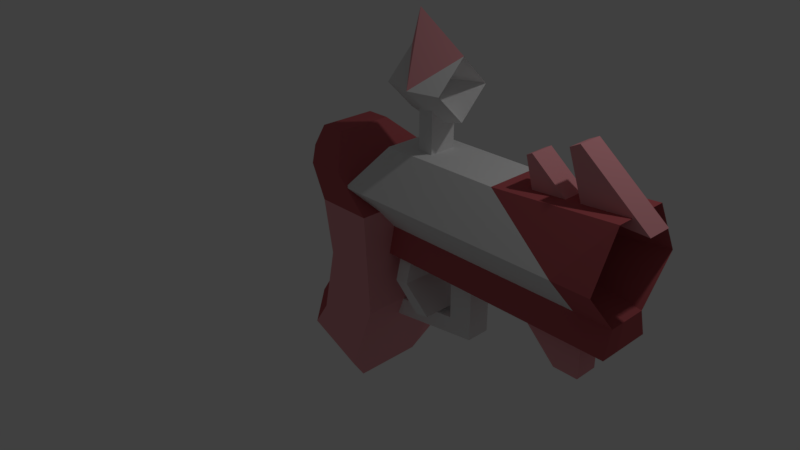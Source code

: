 # Source: khalsGun.blend  (saved by Blender 2.79.0; exported with 4.5.12 LTS)
import bpy
from mathutils import Matrix  # noqa: F401  (used for matrix-valued properties, if any)

bpy.ops.wm.read_factory_settings(use_empty=True)
scene = bpy.context.scene
scene.name = 'Scene'

# ---- collections
col_collection_1 = bpy.data.collections.new('Collection 1'); scene.collection.children.link(col_collection_1)

# ---- materials (node trees are filled in below, after node groups)
mat_metal = bpy.data.materials.new('Metal')
mat_metal.alpha_threshold = 0.0
mat_metal.use_transparent_shadow = False
mat_metal.roughness = 0.5
mat_handle1 = bpy.data.materials.new('Handle1')
mat_handle1.alpha_threshold = 0.0
mat_handle1.use_transparent_shadow = False
mat_handle1.diffuse_color = (0.4969, 0.1073, 0.1192, 1.0)
mat_handle1.roughness = 0.5
mat_dark = bpy.data.materials.new('Dark')
mat_dark.alpha_threshold = 0.0
mat_dark.use_transparent_shadow = False
mat_dark.diffuse_color = (0.0, 0.0, 0.0, 1.0)
mat_dark.roughness = 0.5
mat_dark.specular_intensity = 0.0
mat_handle2 = bpy.data.materials.new('Handle2')
mat_handle2.alpha_threshold = 0.0
mat_handle2.use_transparent_shadow = False
mat_handle2.diffuse_color = (0.8007, 0.337, 0.3655, 1.0)
mat_handle2.roughness = 0.5

# ---- material node trees

# ---- world
world_world = bpy.data.worlds.new('World'); scene.world = world_world
world_world.color = (0.05088, 0.05088, 0.05088)
world_world.use_sun_shadow = False
world_world.sun_shadow_jitter_overblur = 0.0
world_world.cycles.sampling_method = 'MANUAL'

# ---- cameras
cam_camera = bpy.data.cameras.new('Camera')
cam_camera.clip_end = 100.0
cam_camera.lens = 35.0
cam_camera.sensor_width = 32.0
cam_camera.sensor_height = 18.0
cam_camera.ortho_scale = 7.314
cam_camera.dof.focus_distance = 0.0
cam_camera.dof.aperture_fstop = 128.0

# ---- lights
light_lamp = bpy.data.lights.new('Lamp', 'POINT')
light_lamp.transmission_factor = 0.0
light_lamp.cutoff_distance = 30.0
light_lamp.energy = 100.0
light_lamp.shadow_buffer_clip_start = 1.001
light_lamp.shadow_soft_size = 0.1
light_lamp.shadow_maximum_resolution = 0.006
light_lamp.use_absolute_resolution = True

# ---- meshes
me_cube_001 = bpy.data.meshes.new('Cube.001')
me_cube_001.from_pydata([(0.7279, -0.7031, 1.0), (0.7279, 0.7031, 1.0), (3.32, 0.2509, 0.7555), (3.32, 0.6875, 1.275), (0.8079, 0.7031, -0.236), (0.8079, -0.7031, -0.236), (0.4803, -0.7031, -1.124), (0.3518, -0.4424, -1.472), (0.3518, 0.4424, -1.472), (0.4803, 0.7031, -1.124), (0.3986, 0.6875, 1.275), (2.947, 0.4459, 1.296), (0.3986, 0.2509, 0.7555), (2.947, 0.1584, 0.9541), (0.3986, -0.2509, 0.7555), (2.947, -0.1584, 0.9541), (0.3986, -0.6875, 1.275), (2.947, -0.4459, 1.296), (0.7622, -0.3438, 1.779), (2.947, -0.2291, 1.672), (0.7622, 0.3438, 1.779), (2.947, 0.2291, 1.672), (3.778, 0.3438, 0.4378), (0.3986, 0.3438, 0.4378), (0.3986, -0.3438, 0.4378), (3.778, -0.3438, 0.4378), (3.08, -0.1506, -0.08152), (2.5, -0.1506, 0.4814), (3.08, 0.1506, -0.08152), (2.5, 0.1506, 0.4814), (3.386, -0.1506, -0.08152), (3.386, -0.1506, 0.4814), (3.386, 0.1506, -0.08152), (3.386, 0.1506, 0.4814), (1.067, -0.173, 1.718), (1.067, -0.173, 2.281), (1.067, 0.173, 1.718), (1.067, 0.173, 2.281), (1.26, -0.173, 1.718), (1.26, -0.173, 2.281), (1.26, 0.173, 1.718), (1.26, 0.173, 2.281), (1.153, -5.702e-09, 2.085), (1.533, -5.702e-09, 2.176), (1.153, -4.718e-09, 2.343), (0.774, -5.702e-09, 2.176), (1.153, 0.4513, 2.537), (1.533, 0.3611, 2.537), (1.153, 0.1937, 2.537), (0.774, 0.3611, 2.537), (0.8953, 3.376e-08, 3.307), (1.533, 2.586e-08, 2.898), (1.153, 1.221e-08, 2.73), (0.774, 2.586e-08, 2.898), (1.153, -0.4513, 2.537), (1.533, -0.3611, 2.537), (1.153, -0.1937, 2.537), (0.774, -0.3611, 2.537), (3.778, 0.2509, 0.7555), (3.778, 0.6875, 1.275), (3.778, -0.2509, 0.7555), (3.778, -0.6875, 1.275), (3.778, -0.3438, 1.896), (3.778, 0.3438, 1.896), (3.32, -0.2509, 0.7555), (3.32, -0.6875, 1.275), (2.27, -0.3438, 1.779), (2.27, 0.3438, 1.779), (1.591, -0.1506, -0.1589), (1.582, -0.1506, 0.4814), (1.591, 0.1506, -0.1589), (1.582, 0.1506, 0.4814), (1.896, -0.1506, -0.3304), (1.896, -0.1506, 0.4814), (1.896, 0.1506, -0.3304), (1.896, 0.1506, 0.4814), (0.629, 0.1506, -0.2799), (0.629, -0.1506, -0.2799), (0.4927, 0.1506, -0.5288), (0.4927, -0.1506, -0.5288), (1.288, -0.4014, -0.1439), (0.8778, -0.238, 0.5381), (1.288, 0.4014, -0.1439), (0.8778, 0.238, 0.5381), (1.461, -0.4014, -0.1079), (1.05, -0.238, 0.5381), (1.461, 0.4014, -0.1079), (1.05, 0.238, 0.5381), (0.9429, -0.4014, 0.1703), (0.9429, 0.4014, 0.1703), (1.115, 0.4014, 0.1882), (1.115, -0.4014, 0.1882), (3.237, -0.1506, 1.794), (3.032, -0.1506, 2.374), (3.237, 0.1506, 1.794), (3.032, 0.1506, 2.374), (3.984, -0.1506, 1.774), (3.15, -0.1506, 2.436), (3.984, 0.1506, 1.774), (3.15, 0.1506, 2.436), (0.01975, -0.7031, 1.0), (-0.3357, -0.3673, 1.0), (-0.3357, 0.3673, 1.0), (0.01975, 0.7031, 1.0), (0.2964, 0.7031, 1.414), (-0.05364, 0.3673, 1.75), (-0.05364, -0.3673, 1.75), (0.2964, -0.7031, 1.414), (-0.3472, -0.3673, -0.3643), (-0.03154, -0.7031, -0.4946), (-0.2063, -0.3673, 0.3024), (0.1435, -0.7031, 0.3332), (0.1435, 0.7031, 0.3332), (-0.2063, 0.3673, 0.3024), (-0.03106, 0.7031, -0.4923), (-0.3472, 0.3673, -0.3643), (-0.4449, -0.4424, -1.133), (-0.7586, -0.03393, -1.0), (-0.4971, -0.3673, -0.5959), (-0.2404, -0.7031, -0.8174), (-0.4971, 0.3673, -0.5959), (-0.2412, 0.7031, -0.8171), (-0.7586, 0.03393, -1.0), (-0.4457, 0.4424, -1.133), (-0.3562, -0.3673, 1.75), (-0.1748, -0.7031, 1.408), (-0.5481, -0.3673, 1.446), (-0.1748, 0.7031, 1.408), (-0.5481, 0.3673, 1.446), (-0.3562, 0.3673, 1.75), (2.655, -0.1506, 1.74), (2.539, -0.1506, 2.152), (2.655, 0.1506, 1.74), (2.539, 0.1506, 2.152), (3.079, -0.1506, 1.811), (2.605, -0.1506, 2.187), (3.079, 0.1506, 1.811), (2.605, 0.1506, 2.187)], [], [(100, 0, 107, 125), (8, 9, 4, 5, 6, 7), (4, 1, 0, 5), (9, 121, 114), (5, 0, 111), (105, 129, 124, 106), (102, 101, 126, 128), (112, 103, 1), (20, 67, 3, 10), (108, 110, 113, 115), (8, 123, 121, 9), (117, 118, 108, 115, 120, 122), (124, 129, 128, 126), (119, 6, 109), (3, 59, 58, 2), (58, 60, 25, 22), (64, 60, 61, 65), (65, 61, 62, 66), (13, 11, 21, 19, 17, 15), (66, 62, 63, 67), (67, 63, 59, 3), (10, 12, 14, 16, 18, 20), (23, 22, 25, 24), (12, 2, 58, 22, 23), (60, 64, 14, 24, 25), (14, 12, 23, 24), (26, 27, 29, 28), (28, 29, 33, 32), (32, 33, 31, 30), (30, 31, 27, 26), (28, 32, 30, 26), (33, 29, 27, 31), (34, 35, 37, 36), (36, 37, 41, 40), (40, 41, 39, 38), (38, 39, 35, 34), (36, 40, 38, 34), (41, 37, 35, 39), (42, 46, 47, 43), (43, 47, 48, 44), (44, 48, 49, 45), (45, 49, 46, 42), (46, 51, 47), (47, 51, 52, 48), (48, 52, 53, 49), (53, 46, 49), (54, 51, 50), (51, 55, 56, 52), (52, 56, 57, 53), (53, 54, 50), (54, 42, 43, 55), (55, 43, 44, 56), (56, 44, 45, 57), (57, 45, 42, 54), (11, 13, 58, 59), (13, 15, 60, 58), (15, 17, 61, 60), (17, 19, 62, 61), (19, 21, 63, 62), (21, 11, 59, 63), (0, 1, 104, 105, 106, 107), (18, 66, 67, 20), (16, 65, 66, 18), (14, 64, 65, 16), (10, 3, 2, 12), (68, 69, 71, 70), (70, 71, 75, 74), (74, 75, 73, 72), (72, 73, 69, 68), (68, 70, 76, 77), (75, 71, 69, 73), (76, 78, 79, 77), (74, 72, 79, 78), (72, 68, 77, 79), (70, 74, 78, 76), (88, 81, 83, 89), (89, 83, 87, 90), (90, 87, 85, 91), (91, 85, 81, 88), (82, 86, 84, 80), (87, 83, 81, 85), (84, 91, 88, 80), (86, 90, 91, 84), (82, 89, 90, 86), (80, 88, 89, 82), (6, 5, 109), (5, 111, 109), (114, 112, 4), (110, 101, 102, 113), (9, 114, 4), (1, 103, 127, 104), (116, 7, 6, 119), (1, 4, 112), (92, 93, 95, 94), (94, 95, 99, 98), (98, 99, 97, 96), (96, 97, 93, 92), (94, 98, 96, 92), (99, 95, 93, 97), (111, 100, 101, 110), (109, 111, 110, 108), (103, 112, 113, 102), (112, 114, 115, 113), (122, 120, 121, 123), (118, 117, 116, 119), (119, 109, 108, 118), (114, 121, 120, 115), (125, 124, 126), (127, 128, 129), (104, 127, 129, 105), (125, 107, 106, 124), (126, 101, 100, 125), (127, 103, 102, 128), (0, 100, 111), (130, 131, 133, 132), (132, 133, 137, 136), (136, 137, 135, 134), (134, 135, 131, 130), (132, 136, 134, 130), (137, 133, 131, 135), (46, 50, 51), (53, 50, 46), (54, 55, 51), (53, 57, 54), (117, 122, 116), (122, 123, 116), (8, 7, 116, 123)])
me_cube_001.polygons.foreach_set('material_index', [1, 3, 3, 3, 3, 1, 1, 3, 0, 1, 3, 1, 1, 3, 1, 1, 1, 1, 2, 1, 1, 0, 1, 1, 1, 0, 3, 3, 3, 3, 3, 3, 0, 0, 0, 0, 0, 0, 0, 0, 0, 0, 0, 0, 0, 0, 3, 0, 0, 3, 0, 0, 0, 0, 1, 1, 1, 1, 1, 1, 1, 0, 0, 0, 0, 0, 0, 0, 0, 0, 0, 0, 0, 0, 0, 0, 0, 0, 0, 0, 0, 0, 0, 0, 0, 3, 3, 3, 1, 3, 1, 3, 3, 3, 3, 3, 3, 3, 3, 1, 1, 1, 1, 1, 1, 1, 1, 1, 1, 1, 1, 1, 1, 3, 3, 3, 3, 3, 3, 3, 3, 3, 0, 0, 1, 1, 3])
_uv = me_cube_001.uv_layers.new(name='UVMap')
_uv.uv.foreach_set('vector', [0.0, 0.0, 0.0, 0.0, 0.0, 0.0, 0.0, 0.0, 0.6362, 0.0, 0.7387, 0.1409, 1.0, 0.5, 1.0, 0.5, 0.7387, 0.1409, 0.6362, 0.0, 1.0, 0.5, 0.9362, 1.0, 0.9362, 1.0, 1.0, 0.5, 0.7387, 0.1409, 0.1631, 0.2649, 0.3307, 0.3963, 1.0, 0.5, 0.9362, 1.0, 0.47, 0.7303, 0.0, 0.0, 0.0, 0.0, 0.0, 0.0, 0.0, 0.0, 0.0, 0.0, 0.0, 0.0, 0.0, 0.0, 0.0, 0.0, 0.47, 0.7303, 0.3713, 1.0, 0.9362, 1.0, 0.1245, 1.0, 0.6406, 1.0, 1.0, 0.5073, 0.0, 0.5073, 0.0, 0.0, 0.0, 0.0, 0.0, 0.0, 0.0, 0.0, 0.6362, 0.0, 0.0, 0.1371, 0.1631, 0.2649, 0.7387, 0.1409, 0.0, 0.0, 0.0, 0.0, 0.0, 0.0, 0.0, 0.0, 0.0, 0.0, 0.0, 0.0, 0.0, 0.0, 0.0, 0.0, 0.0, 0.0, 0.0, 0.0, 0.1637, 0.2648, 0.7387, 0.1409, 0.3304, 0.3954, 0.0, 0.0, 0.0, 0.0, 0.0, 0.0, 0.0, 0.0, 0.0, 0.0, 0.0, 0.0, 0.0, 0.0, 0.0, 0.0, 0.0, 0.0, 0.0, 0.0, 0.0, 0.0, 0.0, 0.0, 0.0, 0.0, 0.0, 0.0, 0.0, 0.0, 0.0, 0.0, 0.0, 0.0, 0.0, 0.0, 0.0, 0.0, 0.0, 0.0, 0.0, 0.0, 0.0, 0.0, 0.0, 0.0, 0.0, 0.0, 0.0, 0.0, 0.0, 0.0, 0.0, 0.0, 0.0, 0.0, 0.0, 0.0, 0.0, 0.0, 0.0, 0.0, 0.0, 0.0, 0.0, 0.0, 0.0, 0.0, 0.0, 0.0, 0.0, 0.0, 0.0, 0.0, 0.0, 0.0, 0.0, 0.0, 0.0, 0.0, 0.0, 0.0, 0.0, 0.0, 0.0, 0.0, 0.0, 0.0, 0.0, 0.0, 0.0, 0.0, 0.0, 0.0, 0.0, 0.0, 0.0, 0.0, 0.0, 0.0, 0.0, 0.0, 0.0, 0.0, 0.0, 0.0, 0.0, 0.0, 0.0, 0.0, 0.0, 0.0, 0.0, 0.0, 0.0, 0.0, 0.0, 0.0, 0.0, 0.0, 0.0, 0.0, 0.0, 0.0, 0.0, 0.0, 0.0, 0.0, 0.0, 0.0, 0.0, 0.0, 0.0, 0.0, 0.0, 0.0, 0.0, 0.0, 0.0, 0.0, 0.0, 0.0, 0.0, 0.0, 0.0, 0.0, 0.0, 0.0, 0.0, 0.0, 0.0, 0.0, 0.0, 0.0, 0.0, 0.0, 0.0, 0.0, 0.0, 0.0, 0.0, 0.0, 0.0, 0.0, 0.0, 0.0, 0.0, 0.0, 0.0, 0.0, 0.0, 0.0, 0.0, 0.0, 0.0, 0.0, 0.0, 0.0, 0.0, 0.0, 0.0, 0.0, 0.0, 0.0, 0.0, 0.0, 0.0, 0.0, 0.0, 0.0, 0.0, 0.0, 0.0, 0.0, 0.0, 0.0, 0.0, 0.0, 0.0, 0.0, 0.0, 0.0, 0.0, 0.0, 0.0, 0.0, 0.0, 0.0, 0.0, 0.0, 0.0, 0.0, 0.0, 0.0, 0.0, 0.0, 0.0, 0.0, 0.0, 0.0, 0.0, 0.0, 0.0, 0.0, 0.0, 0.0, 0.0, 0.0, 0.0, 0.0, 0.0, 0.0, 0.0, 0.0, 0.0, 0.0, 0.0, 0.0, 0.0, 0.0, 0.0, 0.0, 0.0, 0.0, 0.0, 0.0, 0.0, 0.0, 0.0, 0.0, 0.0, 0.0, 0.0, 0.0, 0.0, 0.0, 0.0, 0.0, 0.0, 0.0, 0.0, 0.0, 0.0, 0.0, 0.0, 0.0, 0.0, 0.0, 0.0, 0.0, 0.0, 0.0, 0.0, 0.0, 0.0, 0.0, 0.0, 0.0, 0.0, 0.0, 0.0, 0.0, 0.0, 0.0, 0.0, 0.0, 0.0, 0.0, 0.0, 0.0, 0.0, 0.0, 0.0, 0.0, 0.0, 0.0, 0.0, 0.0, 0.0, 0.0, 0.0, 0.0, 0.0, 0.0, 0.0, 0.0, 0.0, 0.0, 0.0, 0.0, 0.0, 0.0, 0.0, 0.0, 0.0, 0.0, 0.0, 0.0, 0.0, 0.0, 0.0, 0.0, 0.0, 0.0, 0.0, 0.0, 0.0, 0.0, 0.0, 0.0, 0.0, 0.0, 0.0, 0.0, 0.0, 0.0, 0.0, 0.0, 0.0, 0.0, 0.0, 0.0, 0.0, 0.0, 0.0, 0.0, 0.0, 0.0, 0.0, 0.0, 0.0, 0.0, 0.0, 0.0, 0.0, 0.0, 0.0, 0.0, 0.0, 0.0, 0.0, 0.0, 0.0, 0.0, 0.0, 0.0, 0.0, 0.0, 0.0, 0.0, 0.0, 0.0, 0.0, 0.0, 0.0, 0.0, 0.0, 0.0, 0.0, 0.0, 0.0, 0.0, 0.0, 0.0, 0.0, 0.0, 0.0, 0.0, 0.0, 0.0, 0.0, 0.0, 0.0, 0.5073, 1.0, 0.5073, 0.6406, 1.0, 0.1245, 1.0, 0.0, 0.0, 1.0, 0.0, 1.0, 0.5073, 0.0, 0.5073, 0.0, 0.5073, 1.0, 0.5073, 1.0, 0.0, 0.0, 0.0, 0.0, 0.0, 0.0, 0.0, 0.0, 0.0, 0.0, 0.0, 0.0, 0.0, 0.0, 0.0, 0.0, 0.0, 0.0, 0.0, 0.0, 0.0, 0.0, 0.0, 0.0, 0.0, 0.0, 0.0, 0.0, 0.0, 0.0, 0.0, 0.0, 0.0, 0.0, 0.0, 0.0, 0.0, 0.0, 0.0, 0.0, 0.0, 0.0, 0.0, 0.0, 0.0, 0.0, 0.0, 0.0, 0.0, 0.0, 0.0, 0.0, 0.0, 0.0, 0.0, 0.0, 0.0, 0.0, 0.0, 0.0, 0.0, 0.0, 0.0, 0.0, 0.0, 0.0, 0.0, 0.0, 0.0, 0.0, 0.0, 0.0, 0.0, 0.0, 0.0, 0.0, 0.0, 0.0, 0.0, 0.0, 0.0, 0.0, 0.0, 0.0, 0.0, 0.0, 0.0, 0.0, 0.0, 0.0, 0.0, 0.0, 0.0, 0.0, 0.0, 0.0, 0.0, 0.0, 0.0, 0.0, 0.0, 0.0, 0.0, 0.0, 0.0, 0.0, 0.0, 0.0, 0.0, 0.0, 0.0, 0.0, 0.0, 0.0, 0.0, 0.0, 0.0, 0.0, 0.0, 0.0, 0.0, 0.0, 0.0, 0.0, 0.0, 0.0, 0.0, 0.0, 0.0, 0.0, 0.0, 0.0, 0.0, 0.0, 0.0, 0.0, 0.0, 0.0, 0.0, 0.0, 0.0, 0.0, 0.0, 0.0, 0.0, 0.0, 0.0, 0.0, 0.0, 0.0, 0.0, 0.0, 0.0, 0.0, 0.0, 0.0, 0.0, 0.0, 0.0, 0.0, 0.0, 0.0, 0.0, 0.7387, 0.1409, 1.0, 0.5, 0.3304, 0.3954, 1.0, 0.5, 0.47, 0.7303, 0.3304, 0.3954, 0.3307, 0.3963, 0.47, 0.7303, 1.0, 0.5, 0.0, 0.0, 0.0, 0.0, 0.0, 0.0, 0.0, 0.0, 0.7387, 0.1409, 0.3307, 0.3963, 1.0, 0.5, 0.0, 0.0, 0.0, 0.0, 0.0, 0.0, 0.0, 0.0, 0.0006131, 0.137, 0.6362, 0.0, 0.7387, 0.1409, 0.1637, 0.2648, 0.9362, 1.0, 1.0, 0.5, 0.47, 0.7303, 0.0, 0.0, 0.0, 0.0, 0.0, 0.0, 0.0, 0.0, 0.0, 0.0, 0.0, 0.0, 0.0, 0.0, 0.0, 0.0, 0.0, 0.0, 0.0, 0.0, 0.0, 0.0, 0.0, 0.0, 0.0, 0.0, 0.0, 0.0, 0.0, 0.0, 0.0, 0.0, 0.0, 0.0, 0.0, 0.0, 0.0, 0.0, 0.0, 0.0, 0.0, 0.0, 0.0, 0.0, 0.0, 0.0, 0.0, 0.0, 0.0, 0.0, 0.0, 0.0, 0.0, 0.0, 0.0, 0.0, 0.0, 0.0, 0.0, 0.0, 0.0, 0.0, 0.0, 0.0, 0.0, 0.0, 0.0, 0.0, 0.0, 0.0, 0.0, 0.0, 0.0, 0.0, 0.0, 0.0, 0.0, 0.0, 0.0, 0.0, 0.0, 0.0, 0.0, 0.0, 0.0, 0.0, 0.0, 0.0, 0.0, 0.0, 0.0, 0.0, 0.0, 0.0, 0.0, 0.0, 0.0, 0.0, 0.0, 0.0, 0.0, 0.0, 0.0, 0.0, 0.0, 0.0, 0.0, 0.0, 0.0, 0.0, 0.0, 0.0, 0.0, 0.0, 0.0, 0.0, 0.0, 0.0, 0.0, 0.0, 0.0, 0.0, 0.0, 0.0, 0.0, 0.0, 0.0, 0.0, 0.0, 0.0, 0.0, 0.0, 0.0, 0.0, 0.0, 0.0, 0.0, 0.0, 0.0, 0.0, 0.0, 0.0, 0.0, 0.0, 0.0, 0.0, 0.0, 0.0, 0.0, 0.0, 0.0, 0.0, 0.0, 0.0, 0.0, 0.0, 0.9362, 1.0, 0.3713, 1.0, 0.47, 0.7303, 0.0, 0.0, 0.0, 0.0, 0.0, 0.0, 0.0, 0.0, 0.0, 0.0, 0.0, 0.0, 0.0, 0.0, 0.0, 0.0, 0.0, 0.0, 0.0, 0.0, 0.0, 0.0, 0.0, 0.0, 0.0, 0.0, 0.0, 0.0, 0.0, 0.0, 0.0, 0.0, 0.0, 0.0, 0.0, 0.0, 0.0, 0.0, 0.0, 0.0, 0.0, 0.0, 0.0, 0.0, 0.0, 0.0, 0.0, 0.0, 0.0, 0.0, 0.0, 0.0, 0.0, 0.0, 0.0, 0.0, 0.0, 0.0, 0.0, 0.0, 0.0, 0.0, 0.0, 0.0, 0.0, 0.0, 0.0, 0.0, 0.0, 0.0, 0.0, 0.0, 0.0, 0.0, 0.0, 0.0, 0.0, 0.0, 0.0, 0.0, 0.0, 0.0, 0.0, 0.0, 0.6362, 0.0, 0.6362, 0.0, 0.0006131, 0.137, 0.0, 0.1371])
me_cube_001.materials.append(mat_metal)
me_cube_001.materials.append(mat_handle1)
me_cube_001.materials.append(mat_dark)
me_cube_001.materials.append(mat_handle2)
me_cube_001.use_remesh_preserve_volume = False
me_cube_001.use_remesh_preserve_attributes = False
me_cube_001.use_mirror_vertex_groups = False
me_cube_001.update()

# ---- objects
ob_khalsgun = bpy.data.objects.new('KhalsGun', me_cube_001)
ob_lamp = bpy.data.objects.new('Lamp', light_lamp)
ob_camera = bpy.data.objects.new('Camera', cam_camera)

# ---- transforms, parenting, visibility, modifiers, constraints
ob_khalsgun.location = (0.0, 0.0, 0.0)
ob_khalsgun.lineart.crease_threshold = 0.0
ob_lamp.location = (4.076, 1.005, 5.904)
ob_lamp.rotation_euler = (0.6503, 0.05522, 1.866)
ob_lamp.lock_rotations_4d = False
ob_lamp.empty_display_type = 'ARROWS'
ob_lamp.color = (0.0, 0.0, 0.0, 0.0)
ob_lamp.lineart.crease_threshold = 0.0
ob_camera.location = (7.481, -6.508, 5.344)
ob_camera.rotation_euler = (1.109, 0.0, 0.8149)
ob_camera.lock_rotations_4d = False
ob_camera.empty_display_type = 'ARROWS'
ob_camera.color = (0.0, 0.0, 0.0, 0.0)
ob_camera.display_type = 'WIRE'
ob_camera.lineart.crease_threshold = 0.0

# ---- collection membership
col_collection_1.objects.link(ob_khalsgun)
col_collection_1.objects.link(ob_lamp)
col_collection_1.objects.link(ob_camera)

# ---- scene / render settings (as saved in the file)
scene.camera = ob_camera
scene.frame_start = 1; scene.frame_end = 250; scene.frame_set(1)
scene.render.engine = 'BLENDER_EEVEE_NEXT'
scene.render.resolution_percentage = 50
scene.render.dither_intensity = 0.0
scene.cycles.use_denoising = False
scene.cycles.samples = 128
scene.cycles.sampling_pattern = 'TABULATED_SOBOL'
scene.cycles.use_adaptive_sampling = False
scene.cycles.use_light_tree = False
scene.cycles.blur_glossy = 0.0
scene.cycles.sample_clamp_indirect = 0.0
scene.view_settings.view_transform = 'Standard'
bpy.context.view_layer.update()
